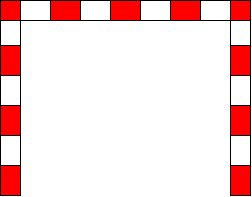

The diagram above was exported from draw.io. Its source (the exported page's mxGraphModel, read from the mxfile embedded in the PNG):
<mxGraphModel dx="655" dy="450" grid="1" gridSize="10" guides="1" tooltips="1" connect="1" arrows="1" fold="1" page="1" pageScale="1" pageWidth="827" pageHeight="1169" math="0" shadow="0">
  <root>
    <mxCell id="0" />
    <mxCell id="1" parent="0" />
    <mxCell id="YVx9xTZbikGF3dJalOgq-1" value="" style="rounded=0;whiteSpace=wrap;html=1;rotation=-90;" vertex="1" parent="1">
      <mxGeometry x="195" y="285" width="190" height="20" as="geometry" />
    </mxCell>
    <mxCell id="YVx9xTZbikGF3dJalOgq-2" value="" style="rounded=0;whiteSpace=wrap;html=1;rotation=-180;fillColor=#FF0000;" vertex="1" parent="1">
      <mxGeometry x="280" y="200" width="250" height="20" as="geometry" />
    </mxCell>
    <mxCell id="YVx9xTZbikGF3dJalOgq-3" value="" style="rounded=0;whiteSpace=wrap;html=1;rotation=-90;" vertex="1" parent="1">
      <mxGeometry x="435" y="295" width="170" height="20" as="geometry" />
    </mxCell>
    <mxCell id="YVx9xTZbikGF3dJalOgq-4" value="" style="rounded=0;whiteSpace=wrap;html=1;" vertex="1" parent="1">
      <mxGeometry x="300" y="200" width="30" height="20" as="geometry" />
    </mxCell>
    <mxCell id="YVx9xTZbikGF3dJalOgq-5" value="" style="rounded=0;whiteSpace=wrap;html=1;" vertex="1" parent="1">
      <mxGeometry x="360" y="200" width="30" height="20" as="geometry" />
    </mxCell>
    <mxCell id="YVx9xTZbikGF3dJalOgq-6" value="" style="rounded=0;whiteSpace=wrap;html=1;" vertex="1" parent="1">
      <mxGeometry x="420" y="200" width="30" height="20" as="geometry" />
    </mxCell>
    <mxCell id="YVx9xTZbikGF3dJalOgq-7" value="" style="rounded=0;whiteSpace=wrap;html=1;" vertex="1" parent="1">
      <mxGeometry x="480" y="200" width="30" height="20" as="geometry" />
    </mxCell>
    <mxCell id="YVx9xTZbikGF3dJalOgq-9" value="" style="rounded=0;whiteSpace=wrap;html=1;rotation=-90;fillColor=#FF0000;" vertex="1" parent="1">
      <mxGeometry x="275" y="250" width="30" height="20" as="geometry" />
    </mxCell>
    <mxCell id="YVx9xTZbikGF3dJalOgq-10" value="" style="rounded=0;whiteSpace=wrap;html=1;rotation=90;fillColor=#FF0000;" vertex="1" parent="1">
      <mxGeometry x="275" y="310" width="30" height="20" as="geometry" />
    </mxCell>
    <mxCell id="YVx9xTZbikGF3dJalOgq-11" value="" style="rounded=0;whiteSpace=wrap;html=1;rotation=90;fillColor=#FF0000;" vertex="1" parent="1">
      <mxGeometry x="275" y="370" width="30" height="20" as="geometry" />
    </mxCell>
    <mxCell id="YVx9xTZbikGF3dJalOgq-12" value="" style="rounded=0;whiteSpace=wrap;html=1;rotation=-90;fillColor=#FF0000;" vertex="1" parent="1">
      <mxGeometry x="505" y="250" width="30" height="20" as="geometry" />
    </mxCell>
    <mxCell id="YVx9xTZbikGF3dJalOgq-13" value="" style="rounded=0;whiteSpace=wrap;html=1;rotation=90;fillColor=#FF0000;" vertex="1" parent="1">
      <mxGeometry x="505" y="310" width="30" height="20" as="geometry" />
    </mxCell>
    <mxCell id="YVx9xTZbikGF3dJalOgq-14" value="" style="rounded=0;whiteSpace=wrap;html=1;rotation=90;fillColor=#FF0000;" vertex="1" parent="1">
      <mxGeometry x="505" y="370" width="30" height="20" as="geometry" />
    </mxCell>
  </root>
</mxGraphModel>